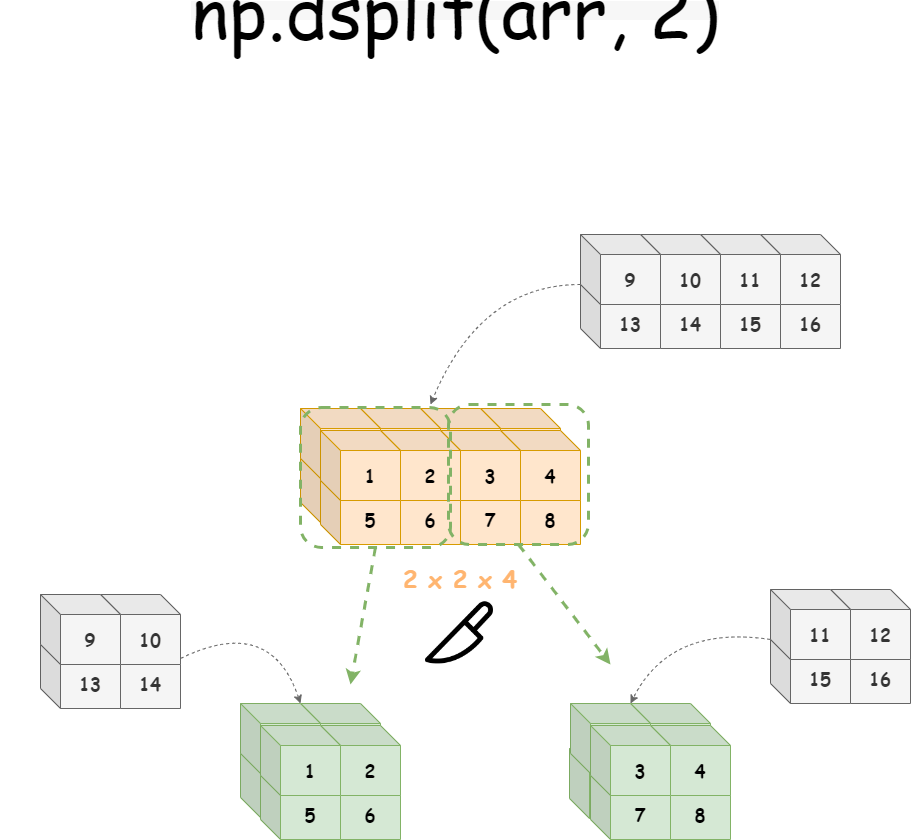

The diagram above was exported from draw.io. Its source (the exported page's mxGraphModel, read from the mxfile embedded in the PNG):
<mxGraphModel dx="2261" dy="1927" grid="1" gridSize="10" guides="1" tooltips="1" connect="1" arrows="1" fold="1" page="1" pageScale="1" pageWidth="827" pageHeight="1169" math="0" shadow="0">
  <root>
    <mxCell id="0" />
    <mxCell id="1" parent="0" />
    <mxCell id="mmWntzrlSsUDoEyW5l9u-64" value="10" style="shape=cube;whiteSpace=wrap;html=1;boundedLbl=1;backgroundOutline=1;darkOpacity=0.05;darkOpacity2=0.1;fillColor=#d5e8d4;strokeColor=#82b366;fontSize=18;fontStyle=1;fontFamily=Comic Sans MS;" vertex="1" parent="1">
      <mxGeometry x="129" y="314" width="80" height="70" as="geometry" />
    </mxCell>
    <mxCell id="mmWntzrlSsUDoEyW5l9u-28" value="15" style="shape=cube;whiteSpace=wrap;html=1;boundedLbl=1;backgroundOutline=1;darkOpacity=0.05;darkOpacity2=0.1;fillColor=#ffe6cc;strokeColor=#d79b00;fontSize=18;fontStyle=1;fontFamily=Comic Sans MS;" vertex="1" parent="1">
      <mxGeometry x="40" y="18" width="80" height="70" as="geometry" />
    </mxCell>
    <mxCell id="mmWntzrlSsUDoEyW5l9u-29" value="14" style="shape=cube;whiteSpace=wrap;html=1;boundedLbl=1;backgroundOutline=1;darkOpacity=0.05;darkOpacity2=0.1;fillColor=#ffe6cc;strokeColor=#d79b00;fontSize=18;fontStyle=1;fontFamily=Comic Sans MS;" vertex="1" parent="1">
      <mxGeometry x="-20" y="18" width="80" height="70" as="geometry" />
    </mxCell>
    <mxCell id="mmWntzrlSsUDoEyW5l9u-30" value="13" style="shape=cube;whiteSpace=wrap;html=1;boundedLbl=1;backgroundOutline=1;darkOpacity=0.05;darkOpacity2=0.1;fillColor=#ffe6cc;strokeColor=#d79b00;fontSize=18;fontStyle=1;fontFamily=Comic Sans MS;" vertex="1" parent="1">
      <mxGeometry x="-80" y="18" width="80" height="70" as="geometry" />
    </mxCell>
    <mxCell id="mmWntzrlSsUDoEyW5l9u-31" value="12" style="shape=cube;whiteSpace=wrap;html=1;boundedLbl=1;backgroundOutline=1;darkOpacity=0.05;darkOpacity2=0.1;fillColor=#ffe6cc;strokeColor=#d79b00;fontSize=18;fontStyle=1;fontFamily=Comic Sans MS;" vertex="1" parent="1">
      <mxGeometry x="-140" y="18" width="80" height="70" as="geometry" />
    </mxCell>
    <mxCell id="mmWntzrlSsUDoEyW5l9u-32" value="11" style="shape=cube;whiteSpace=wrap;html=1;boundedLbl=1;backgroundOutline=1;darkOpacity=0.05;darkOpacity2=0.1;fillColor=#ffe6cc;strokeColor=#d79b00;fontSize=18;fontStyle=1;fontFamily=Comic Sans MS;" vertex="1" parent="1">
      <mxGeometry x="40" y="-26" width="80" height="70" as="geometry" />
    </mxCell>
    <mxCell id="mmWntzrlSsUDoEyW5l9u-33" value="10" style="shape=cube;whiteSpace=wrap;html=1;boundedLbl=1;backgroundOutline=1;darkOpacity=0.05;darkOpacity2=0.1;fillColor=#ffe6cc;strokeColor=#d79b00;fontSize=18;fontStyle=1;fontFamily=Comic Sans MS;" vertex="1" parent="1">
      <mxGeometry x="-20" y="-26" width="80" height="70" as="geometry" />
    </mxCell>
    <mxCell id="mmWntzrlSsUDoEyW5l9u-34" value="9" style="shape=cube;whiteSpace=wrap;html=1;boundedLbl=1;backgroundOutline=1;darkOpacity=0.05;darkOpacity2=0.1;fillColor=#ffe6cc;strokeColor=#d79b00;fontSize=18;fontStyle=1;fontFamily=Comic Sans MS;" vertex="1" parent="1">
      <mxGeometry x="-80" y="-26" width="80" height="70" as="geometry" />
    </mxCell>
    <mxCell id="mmWntzrlSsUDoEyW5l9u-35" value="8" style="shape=cube;whiteSpace=wrap;html=1;boundedLbl=1;backgroundOutline=1;darkOpacity=0.05;darkOpacity2=0.1;fillColor=#ffe6cc;strokeColor=#d79b00;fontSize=18;fontStyle=1;fontFamily=Comic Sans MS;" vertex="1" parent="1">
      <mxGeometry x="-140" y="-26" width="80" height="70" as="geometry" />
    </mxCell>
    <mxCell id="mmWntzrlSsUDoEyW5l9u-20" value="8" style="shape=cube;whiteSpace=wrap;html=1;boundedLbl=1;backgroundOutline=1;darkOpacity=0.05;darkOpacity2=0.1;fillColor=#ffe6cc;strokeColor=#d79b00;fontSize=18;fontStyle=1;fontFamily=Comic Sans MS;" vertex="1" parent="1">
      <mxGeometry x="60" y="40" width="80" height="70" as="geometry" />
    </mxCell>
    <mxCell id="mmWntzrlSsUDoEyW5l9u-21" value="7" style="shape=cube;whiteSpace=wrap;html=1;boundedLbl=1;backgroundOutline=1;darkOpacity=0.05;darkOpacity2=0.1;fillColor=#ffe6cc;strokeColor=#d79b00;fontSize=18;fontStyle=1;fontFamily=Comic Sans MS;" vertex="1" parent="1">
      <mxGeometry y="40" width="80" height="70" as="geometry" />
    </mxCell>
    <mxCell id="mmWntzrlSsUDoEyW5l9u-22" value="6" style="shape=cube;whiteSpace=wrap;html=1;boundedLbl=1;backgroundOutline=1;darkOpacity=0.05;darkOpacity2=0.1;fillColor=#ffe6cc;strokeColor=#d79b00;fontSize=18;fontStyle=1;fontFamily=Comic Sans MS;" vertex="1" parent="1">
      <mxGeometry x="-60" y="40" width="80" height="70" as="geometry" />
    </mxCell>
    <mxCell id="mmWntzrlSsUDoEyW5l9u-23" value="5" style="shape=cube;whiteSpace=wrap;html=1;boundedLbl=1;backgroundOutline=1;darkOpacity=0.05;darkOpacity2=0.1;fillColor=#ffe6cc;strokeColor=#d79b00;fontSize=18;fontStyle=1;fontFamily=Comic Sans MS;" vertex="1" parent="1">
      <mxGeometry x="-120" y="40" width="80" height="70" as="geometry" />
    </mxCell>
    <mxCell id="mmWntzrlSsUDoEyW5l9u-24" value="4" style="shape=cube;whiteSpace=wrap;html=1;boundedLbl=1;backgroundOutline=1;darkOpacity=0.05;darkOpacity2=0.1;fillColor=#ffe6cc;strokeColor=#d79b00;fontSize=18;fontStyle=1;fontFamily=Comic Sans MS;" vertex="1" parent="1">
      <mxGeometry x="60" y="-4" width="80" height="70" as="geometry" />
    </mxCell>
    <mxCell id="mmWntzrlSsUDoEyW5l9u-25" value="3" style="shape=cube;whiteSpace=wrap;html=1;boundedLbl=1;backgroundOutline=1;darkOpacity=0.05;darkOpacity2=0.1;fillColor=#ffe6cc;strokeColor=#d79b00;fontSize=18;fontStyle=1;fontFamily=Comic Sans MS;" vertex="1" parent="1">
      <mxGeometry y="-4" width="80" height="70" as="geometry" />
    </mxCell>
    <mxCell id="mmWntzrlSsUDoEyW5l9u-26" value="2" style="shape=cube;whiteSpace=wrap;html=1;boundedLbl=1;backgroundOutline=1;darkOpacity=0.05;darkOpacity2=0.1;fillColor=#ffe6cc;strokeColor=#d79b00;fontSize=18;fontStyle=1;fontFamily=Comic Sans MS;" vertex="1" parent="1">
      <mxGeometry x="-60" y="-4" width="80" height="70" as="geometry" />
    </mxCell>
    <mxCell id="mmWntzrlSsUDoEyW5l9u-27" value="1" style="shape=cube;whiteSpace=wrap;html=1;boundedLbl=1;backgroundOutline=1;darkOpacity=0.05;darkOpacity2=0.1;fillColor=#ffe6cc;strokeColor=#d79b00;fontSize=18;fontStyle=1;fontFamily=Comic Sans MS;" vertex="1" parent="1">
      <mxGeometry x="-120" y="-4" width="80" height="70" as="geometry" />
    </mxCell>
    <mxCell id="mmWntzrlSsUDoEyW5l9u-36" value="" style="endArrow=classic;html=1;curved=1;dashed=1;fillColor=#f5f5f5;strokeColor=#666666;fontFamily=Comic Sans MS;" edge="1" parent="1">
      <mxGeometry width="50" height="50" relative="1" as="geometry">
        <mxPoint x="140" y="-150" as="sourcePoint" />
        <mxPoint x="-10" y="-30" as="targetPoint" />
        <Array as="points">
          <mxPoint x="40" y="-150" />
        </Array>
      </mxGeometry>
    </mxCell>
    <mxCell id="mmWntzrlSsUDoEyW5l9u-37" value="2 x 2 x 4" style="text;html=1;strokeColor=none;fillColor=none;align=center;verticalAlign=middle;whiteSpace=wrap;rounded=0;fontStyle=1;fontSize=24;fontColor=#FFB570;fontFamily=Comic Sans MS;" vertex="1" parent="1">
      <mxGeometry x="-70" y="130" width="180" height="30" as="geometry" />
    </mxCell>
    <mxCell id="mmWntzrlSsUDoEyW5l9u-38" value="" style="rounded=1;whiteSpace=wrap;html=1;fillColor=none;strokeColor=#82b366;dashed=1;strokeWidth=3;fontFamily=Comic Sans MS;" vertex="1" parent="1">
      <mxGeometry x="8" y="-30" width="140" height="140" as="geometry" />
    </mxCell>
    <mxCell id="mmWntzrlSsUDoEyW5l9u-39" value="" style="rounded=1;whiteSpace=wrap;html=1;fillColor=none;strokeColor=#82b366;dashed=1;strokeWidth=3;fontFamily=Comic Sans MS;" vertex="1" parent="1">
      <mxGeometry x="-140" y="-27" width="150" height="140" as="geometry" />
    </mxCell>
    <mxCell id="mmWntzrlSsUDoEyW5l9u-40" value="13" style="shape=cube;whiteSpace=wrap;html=1;boundedLbl=1;backgroundOutline=1;darkOpacity=0.05;darkOpacity2=0.1;fillColor=#d5e8d4;strokeColor=#82b366;fontSize=18;fontStyle=1;fontFamily=Comic Sans MS;" vertex="1" parent="1">
      <mxGeometry x="-140" y="313" width="80" height="70" as="geometry" />
    </mxCell>
    <mxCell id="mmWntzrlSsUDoEyW5l9u-41" value="12" style="shape=cube;whiteSpace=wrap;html=1;boundedLbl=1;backgroundOutline=1;darkOpacity=0.05;darkOpacity2=0.1;fillColor=#d5e8d4;strokeColor=#82b366;fontSize=18;fontStyle=1;fontFamily=Comic Sans MS;" vertex="1" parent="1">
      <mxGeometry x="-200" y="313" width="80" height="70" as="geometry" />
    </mxCell>
    <mxCell id="mmWntzrlSsUDoEyW5l9u-42" value="9" style="shape=cube;whiteSpace=wrap;html=1;boundedLbl=1;backgroundOutline=1;darkOpacity=0.05;darkOpacity2=0.1;fillColor=#d5e8d4;strokeColor=#82b366;fontSize=18;fontStyle=1;fontFamily=Comic Sans MS;" vertex="1" parent="1">
      <mxGeometry x="-140" y="269" width="80" height="70" as="geometry" />
    </mxCell>
    <mxCell id="mmWntzrlSsUDoEyW5l9u-43" value="8" style="shape=cube;whiteSpace=wrap;html=1;boundedLbl=1;backgroundOutline=1;darkOpacity=0.05;darkOpacity2=0.1;fillColor=#d5e8d4;strokeColor=#82b366;fontSize=18;fontStyle=1;fontFamily=Comic Sans MS;" vertex="1" parent="1">
      <mxGeometry x="-200" y="269" width="80" height="70" as="geometry" />
    </mxCell>
    <mxCell id="mmWntzrlSsUDoEyW5l9u-44" value="6" style="shape=cube;whiteSpace=wrap;html=1;boundedLbl=1;backgroundOutline=1;darkOpacity=0.05;darkOpacity2=0.1;fillColor=#d5e8d4;strokeColor=#82b366;fontSize=18;fontStyle=1;fontFamily=Comic Sans MS;" vertex="1" parent="1">
      <mxGeometry x="-120" y="335" width="80" height="70" as="geometry" />
    </mxCell>
    <mxCell id="mmWntzrlSsUDoEyW5l9u-45" value="5" style="shape=cube;whiteSpace=wrap;html=1;boundedLbl=1;backgroundOutline=1;darkOpacity=0.05;darkOpacity2=0.1;fillColor=#d5e8d4;strokeColor=#82b366;fontSize=18;fontStyle=1;fontFamily=Comic Sans MS;" vertex="1" parent="1">
      <mxGeometry x="-180" y="335" width="80" height="70" as="geometry" />
    </mxCell>
    <mxCell id="mmWntzrlSsUDoEyW5l9u-46" value="2" style="shape=cube;whiteSpace=wrap;html=1;boundedLbl=1;backgroundOutline=1;darkOpacity=0.05;darkOpacity2=0.1;fillColor=#d5e8d4;strokeColor=#82b366;fontSize=18;fontStyle=1;fontFamily=Comic Sans MS;" vertex="1" parent="1">
      <mxGeometry x="-120" y="291" width="80" height="70" as="geometry" />
    </mxCell>
    <mxCell id="mmWntzrlSsUDoEyW5l9u-47" value="1" style="shape=cube;whiteSpace=wrap;html=1;boundedLbl=1;backgroundOutline=1;darkOpacity=0.05;darkOpacity2=0.1;fillColor=#d5e8d4;strokeColor=#82b366;fontSize=18;fontStyle=1;fontFamily=Comic Sans MS;" vertex="1" parent="1">
      <mxGeometry x="-180" y="291" width="80" height="70" as="geometry" />
    </mxCell>
    <mxCell id="mmWntzrlSsUDoEyW5l9u-58" value="11" style="shape=cube;whiteSpace=wrap;html=1;boundedLbl=1;backgroundOutline=1;darkOpacity=0.05;darkOpacity2=0.1;fillColor=#d5e8d4;strokeColor=#82b366;fontSize=18;fontStyle=1;fontFamily=Comic Sans MS;" vertex="1" parent="1">
      <mxGeometry x="190" y="269" width="80" height="70" as="geometry" />
    </mxCell>
    <mxCell id="mmWntzrlSsUDoEyW5l9u-59" value="10" style="shape=cube;whiteSpace=wrap;html=1;boundedLbl=1;backgroundOutline=1;darkOpacity=0.05;darkOpacity2=0.1;fillColor=#d5e8d4;strokeColor=#82b366;fontSize=18;fontStyle=1;fontFamily=Comic Sans MS;" vertex="1" parent="1">
      <mxGeometry x="130" y="269" width="80" height="70" as="geometry" />
    </mxCell>
    <mxCell id="mmWntzrlSsUDoEyW5l9u-60" value="8" style="shape=cube;whiteSpace=wrap;html=1;boundedLbl=1;backgroundOutline=1;darkOpacity=0.05;darkOpacity2=0.1;fillColor=#d5e8d4;strokeColor=#82b366;fontSize=18;fontStyle=1;fontFamily=Comic Sans MS;" vertex="1" parent="1">
      <mxGeometry x="210" y="335" width="80" height="70" as="geometry" />
    </mxCell>
    <mxCell id="mmWntzrlSsUDoEyW5l9u-61" value="7" style="shape=cube;whiteSpace=wrap;html=1;boundedLbl=1;backgroundOutline=1;darkOpacity=0.05;darkOpacity2=0.1;fillColor=#d5e8d4;strokeColor=#82b366;fontSize=18;fontStyle=1;fontFamily=Comic Sans MS;" vertex="1" parent="1">
      <mxGeometry x="150" y="335" width="80" height="70" as="geometry" />
    </mxCell>
    <mxCell id="mmWntzrlSsUDoEyW5l9u-62" value="4" style="shape=cube;whiteSpace=wrap;html=1;boundedLbl=1;backgroundOutline=1;darkOpacity=0.05;darkOpacity2=0.1;fillColor=#d5e8d4;strokeColor=#82b366;fontSize=18;fontStyle=1;fontFamily=Comic Sans MS;" vertex="1" parent="1">
      <mxGeometry x="210" y="291" width="80" height="70" as="geometry" />
    </mxCell>
    <mxCell id="mmWntzrlSsUDoEyW5l9u-63" value="3" style="shape=cube;whiteSpace=wrap;html=1;boundedLbl=1;backgroundOutline=1;darkOpacity=0.05;darkOpacity2=0.1;fillColor=#d5e8d4;strokeColor=#82b366;fontSize=18;fontStyle=1;fontFamily=Comic Sans MS;" vertex="1" parent="1">
      <mxGeometry x="150" y="291" width="80" height="70" as="geometry" />
    </mxCell>
    <mxCell id="mmWntzrlSsUDoEyW5l9u-65" value="" style="group;fontFamily=Comic Sans MS;" vertex="1" connectable="0" parent="1">
      <mxGeometry x="140" y="-200" width="260" height="114" as="geometry" />
    </mxCell>
    <mxCell id="mmWntzrlSsUDoEyW5l9u-9" value="16" style="shape=cube;whiteSpace=wrap;html=1;boundedLbl=1;backgroundOutline=1;darkOpacity=0.05;darkOpacity2=0.1;fillColor=#f5f5f5;strokeColor=#666666;fontSize=18;fontStyle=1;fontFamily=Comic Sans MS;fontColor=#333333;" vertex="1" parent="mmWntzrlSsUDoEyW5l9u-65">
      <mxGeometry x="180" y="44" width="80" height="70" as="geometry" />
    </mxCell>
    <mxCell id="mmWntzrlSsUDoEyW5l9u-10" value="15" style="shape=cube;whiteSpace=wrap;html=1;boundedLbl=1;backgroundOutline=1;darkOpacity=0.05;darkOpacity2=0.1;fillColor=#f5f5f5;strokeColor=#666666;fontSize=18;fontStyle=1;fontFamily=Comic Sans MS;fontColor=#333333;" vertex="1" parent="mmWntzrlSsUDoEyW5l9u-65">
      <mxGeometry x="120" y="44" width="80" height="70" as="geometry" />
    </mxCell>
    <mxCell id="mmWntzrlSsUDoEyW5l9u-11" value="14" style="shape=cube;whiteSpace=wrap;html=1;boundedLbl=1;backgroundOutline=1;darkOpacity=0.05;darkOpacity2=0.1;fillColor=#f5f5f5;strokeColor=#666666;fontSize=18;fontStyle=1;fontFamily=Comic Sans MS;fontColor=#333333;" vertex="1" parent="mmWntzrlSsUDoEyW5l9u-65">
      <mxGeometry x="60" y="44" width="80" height="70" as="geometry" />
    </mxCell>
    <mxCell id="mmWntzrlSsUDoEyW5l9u-12" value="13" style="shape=cube;whiteSpace=wrap;html=1;boundedLbl=1;backgroundOutline=1;darkOpacity=0.05;darkOpacity2=0.1;fillColor=#f5f5f5;strokeColor=#666666;fontSize=18;fontStyle=1;fontFamily=Comic Sans MS;fontColor=#333333;" vertex="1" parent="mmWntzrlSsUDoEyW5l9u-65">
      <mxGeometry y="44" width="80" height="70" as="geometry" />
    </mxCell>
    <mxCell id="mmWntzrlSsUDoEyW5l9u-13" value="12" style="shape=cube;whiteSpace=wrap;html=1;boundedLbl=1;backgroundOutline=1;darkOpacity=0.05;darkOpacity2=0.1;fillColor=#f5f5f5;strokeColor=#666666;fontSize=18;fontStyle=1;fontFamily=Comic Sans MS;fontColor=#333333;" vertex="1" parent="mmWntzrlSsUDoEyW5l9u-65">
      <mxGeometry x="180" width="80" height="70" as="geometry" />
    </mxCell>
    <mxCell id="mmWntzrlSsUDoEyW5l9u-14" value="11" style="shape=cube;whiteSpace=wrap;html=1;boundedLbl=1;backgroundOutline=1;darkOpacity=0.05;darkOpacity2=0.1;fillColor=#f5f5f5;strokeColor=#666666;fontSize=18;fontStyle=1;fontFamily=Comic Sans MS;fontColor=#333333;" vertex="1" parent="mmWntzrlSsUDoEyW5l9u-65">
      <mxGeometry x="120" width="80" height="70" as="geometry" />
    </mxCell>
    <mxCell id="mmWntzrlSsUDoEyW5l9u-15" value="10" style="shape=cube;whiteSpace=wrap;html=1;boundedLbl=1;backgroundOutline=1;darkOpacity=0.05;darkOpacity2=0.1;fillColor=#f5f5f5;strokeColor=#666666;fontSize=18;fontStyle=1;fontFamily=Comic Sans MS;fontColor=#333333;" vertex="1" parent="mmWntzrlSsUDoEyW5l9u-65">
      <mxGeometry x="60" width="80" height="70" as="geometry" />
    </mxCell>
    <mxCell id="mmWntzrlSsUDoEyW5l9u-16" value="9" style="shape=cube;whiteSpace=wrap;html=1;boundedLbl=1;backgroundOutline=1;darkOpacity=0.05;darkOpacity2=0.1;fillColor=#f5f5f5;strokeColor=#666666;fontSize=18;fontStyle=1;fontFamily=Comic Sans MS;fontColor=#333333;" vertex="1" parent="mmWntzrlSsUDoEyW5l9u-65">
      <mxGeometry width="80" height="70" as="geometry" />
    </mxCell>
    <mxCell id="mmWntzrlSsUDoEyW5l9u-69" value="14" style="shape=cube;whiteSpace=wrap;html=1;boundedLbl=1;backgroundOutline=1;darkOpacity=0.05;darkOpacity2=0.1;fillColor=#f5f5f5;strokeColor=#666666;fontSize=18;fontStyle=1;fontFamily=Comic Sans MS;fontColor=#333333;" vertex="1" parent="1">
      <mxGeometry x="-340" y="204" width="80" height="70" as="geometry" />
    </mxCell>
    <mxCell id="mmWntzrlSsUDoEyW5l9u-70" value="13" style="shape=cube;whiteSpace=wrap;html=1;boundedLbl=1;backgroundOutline=1;darkOpacity=0.05;darkOpacity2=0.1;fillColor=#f5f5f5;strokeColor=#666666;fontSize=18;fontStyle=1;fontFamily=Comic Sans MS;fontColor=#333333;" vertex="1" parent="1">
      <mxGeometry x="-400" y="204" width="80" height="70" as="geometry" />
    </mxCell>
    <mxCell id="mmWntzrlSsUDoEyW5l9u-71" value="10" style="shape=cube;whiteSpace=wrap;html=1;boundedLbl=1;backgroundOutline=1;darkOpacity=0.05;darkOpacity2=0.1;fillColor=#f5f5f5;strokeColor=#666666;fontSize=18;fontStyle=1;fontFamily=Comic Sans MS;fontColor=#333333;" vertex="1" parent="1">
      <mxGeometry x="-340" y="160" width="80" height="70" as="geometry" />
    </mxCell>
    <mxCell id="mmWntzrlSsUDoEyW5l9u-72" value="9" style="shape=cube;whiteSpace=wrap;html=1;boundedLbl=1;backgroundOutline=1;darkOpacity=0.05;darkOpacity2=0.1;fillColor=#f5f5f5;strokeColor=#666666;fontSize=18;fontStyle=1;fontFamily=Comic Sans MS;fontColor=#333333;" vertex="1" parent="1">
      <mxGeometry x="-400" y="160" width="80" height="70" as="geometry" />
    </mxCell>
    <mxCell id="mmWntzrlSsUDoEyW5l9u-73" value="" style="shape=image;html=1;verticalAlign=top;verticalLabelPosition=bottom;labelBackgroundColor=#ffffff;imageAspect=0;aspect=fixed;image=https://cdn0.iconfinder.com/data/icons/phosphor-regular-vol-3/256/knife-128.png;rotation=0;fontFamily=Comic Sans MS;" vertex="1" parent="1">
      <mxGeometry x="-20" y="160" width="78" height="78" as="geometry" />
    </mxCell>
    <mxCell id="mmWntzrlSsUDoEyW5l9u-76" value="" style="endArrow=classic;html=1;exitX=0;exitY=0;exitDx=80;exitDy=20;exitPerimeter=0;entryX=0;entryY=0;entryDx=60;entryDy=0;entryPerimeter=0;dashed=1;fillColor=#f5f5f5;strokeColor=#666666;curved=1;fontFamily=Comic Sans MS;" edge="1" parent="1" source="mmWntzrlSsUDoEyW5l9u-69" target="mmWntzrlSsUDoEyW5l9u-43">
      <mxGeometry width="50" height="50" relative="1" as="geometry">
        <mxPoint x="80" y="170" as="sourcePoint" />
        <mxPoint x="130" y="120" as="targetPoint" />
        <Array as="points">
          <mxPoint x="-170" y="180" />
        </Array>
      </mxGeometry>
    </mxCell>
    <mxCell id="mmWntzrlSsUDoEyW5l9u-77" value="16" style="shape=cube;whiteSpace=wrap;html=1;boundedLbl=1;backgroundOutline=1;darkOpacity=0.05;darkOpacity2=0.1;fillColor=#f5f5f5;strokeColor=#666666;fontSize=18;fontStyle=1;fontFamily=Comic Sans MS;fontColor=#333333;" vertex="1" parent="1">
      <mxGeometry x="390" y="199" width="80" height="70" as="geometry" />
    </mxCell>
    <mxCell id="mmWntzrlSsUDoEyW5l9u-78" value="15" style="shape=cube;whiteSpace=wrap;html=1;boundedLbl=1;backgroundOutline=1;darkOpacity=0.05;darkOpacity2=0.1;fillColor=#f5f5f5;strokeColor=#666666;fontSize=18;fontStyle=1;fontFamily=Comic Sans MS;fontColor=#333333;" vertex="1" parent="1">
      <mxGeometry x="330" y="199" width="80" height="70" as="geometry" />
    </mxCell>
    <mxCell id="mmWntzrlSsUDoEyW5l9u-79" value="12" style="shape=cube;whiteSpace=wrap;html=1;boundedLbl=1;backgroundOutline=1;darkOpacity=0.05;darkOpacity2=0.1;fillColor=#f5f5f5;strokeColor=#666666;fontSize=18;fontStyle=1;fontFamily=Comic Sans MS;fontColor=#333333;" vertex="1" parent="1">
      <mxGeometry x="390" y="155" width="80" height="70" as="geometry" />
    </mxCell>
    <mxCell id="mmWntzrlSsUDoEyW5l9u-80" value="11" style="shape=cube;whiteSpace=wrap;html=1;boundedLbl=1;backgroundOutline=1;darkOpacity=0.05;darkOpacity2=0.1;fillColor=#f5f5f5;strokeColor=#666666;fontSize=18;fontStyle=1;fontFamily=Comic Sans MS;fontColor=#333333;" vertex="1" parent="1">
      <mxGeometry x="330" y="155" width="80" height="70" as="geometry" />
    </mxCell>
    <mxCell id="mmWntzrlSsUDoEyW5l9u-81" value="" style="endArrow=classic;html=1;entryX=0;entryY=0;entryDx=60;entryDy=0;entryPerimeter=0;exitX=0;exitY=0;exitDx=0;exitDy=50;exitPerimeter=0;dashed=1;curved=1;fillColor=#f5f5f5;strokeColor=#666666;fontFamily=Comic Sans MS;" edge="1" parent="1" source="mmWntzrlSsUDoEyW5l9u-80" target="mmWntzrlSsUDoEyW5l9u-59">
      <mxGeometry width="50" height="50" relative="1" as="geometry">
        <mxPoint x="80" y="170" as="sourcePoint" />
        <mxPoint x="130" y="120" as="targetPoint" />
        <Array as="points">
          <mxPoint x="230" y="190" />
        </Array>
      </mxGeometry>
    </mxCell>
    <mxCell id="mmWntzrlSsUDoEyW5l9u-82" value="" style="endArrow=classic;html=1;rounded=0;exitX=0.5;exitY=1;exitDx=0;exitDy=0;fillColor=#d5e8d4;strokeColor=#82b366;dashed=1;strokeWidth=3;fontFamily=Comic Sans MS;" edge="1" parent="1" source="mmWntzrlSsUDoEyW5l9u-39">
      <mxGeometry width="50" height="50" relative="1" as="geometry">
        <mxPoint x="80" y="170" as="sourcePoint" />
        <mxPoint x="-90" y="250" as="targetPoint" />
      </mxGeometry>
    </mxCell>
    <mxCell id="mmWntzrlSsUDoEyW5l9u-83" value="" style="endArrow=classic;html=1;rounded=0;exitX=0.5;exitY=1;exitDx=0;exitDy=0;fillColor=#d5e8d4;strokeColor=#82b366;dashed=1;strokeWidth=3;fontFamily=Comic Sans MS;" edge="1" parent="1" source="mmWntzrlSsUDoEyW5l9u-38">
      <mxGeometry width="50" height="50" relative="1" as="geometry">
        <mxPoint x="-55" y="123" as="sourcePoint" />
        <mxPoint x="170" y="230" as="targetPoint" />
      </mxGeometry>
    </mxCell>
    <mxCell id="mmWntzrlSsUDoEyW5l9u-84" value="&lt;div style=&quot;background-color: rgb(247, 247, 247); font-size: 72px; line-height: 19px;&quot;&gt;np.dsplit(arr, 2)&lt;/div&gt;" style="text;html=1;strokeColor=none;fillColor=none;align=center;verticalAlign=middle;whiteSpace=wrap;rounded=0;fontSize=72;fontFamily=Comic Sans MS;" vertex="1" parent="1">
      <mxGeometry x="-440" y="-430" width="910" height="30" as="geometry" />
    </mxCell>
  </root>
</mxGraphModel>